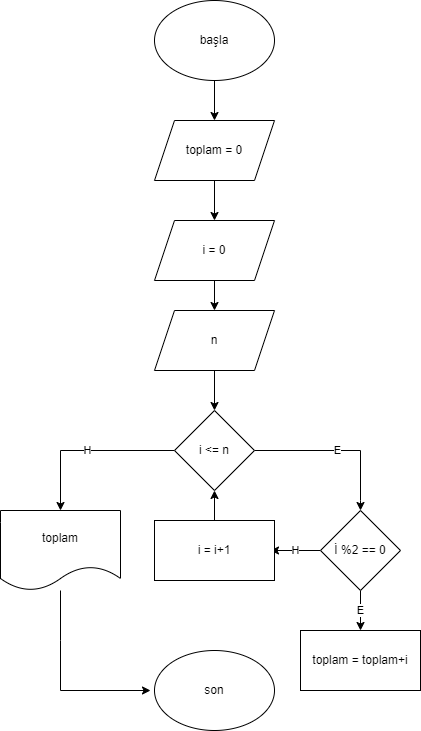

The diagram above was exported from draw.io. Its source (the exported page's mxGraphModel, read from the mxfile embedded in the PNG):
<mxGraphModel dx="1422" dy="786" grid="1" gridSize="10" guides="1" tooltips="1" connect="1" arrows="1" fold="1" page="1" pageScale="1" pageWidth="827" pageHeight="1169" math="0" shadow="0">
  <root>
    <mxCell id="0" />
    <mxCell id="1" parent="0" />
    <mxCell id="bm0LoGJkjlMG8ExQgfui-2" style="edgeStyle=orthogonalEdgeStyle;rounded=0;orthogonalLoop=1;jettySize=auto;html=1;" edge="1" parent="1" source="bm0LoGJkjlMG8ExQgfui-1">
      <mxGeometry relative="1" as="geometry">
        <mxPoint x="414" y="170" as="targetPoint" />
      </mxGeometry>
    </mxCell>
    <mxCell id="bm0LoGJkjlMG8ExQgfui-1" value="başla" style="ellipse;whiteSpace=wrap;html=1;" vertex="1" parent="1">
      <mxGeometry x="354" y="50" width="120" height="80" as="geometry" />
    </mxCell>
    <mxCell id="bm0LoGJkjlMG8ExQgfui-4" style="edgeStyle=orthogonalEdgeStyle;rounded=0;orthogonalLoop=1;jettySize=auto;html=1;" edge="1" parent="1" source="bm0LoGJkjlMG8ExQgfui-3">
      <mxGeometry relative="1" as="geometry">
        <mxPoint x="414" y="270" as="targetPoint" />
      </mxGeometry>
    </mxCell>
    <mxCell id="bm0LoGJkjlMG8ExQgfui-3" value="toplam = 0" style="shape=parallelogram;perimeter=parallelogramPerimeter;whiteSpace=wrap;html=1;fixedSize=1;" vertex="1" parent="1">
      <mxGeometry x="354" y="170" width="120" height="60" as="geometry" />
    </mxCell>
    <mxCell id="bm0LoGJkjlMG8ExQgfui-6" style="edgeStyle=orthogonalEdgeStyle;rounded=0;orthogonalLoop=1;jettySize=auto;html=1;" edge="1" parent="1" source="bm0LoGJkjlMG8ExQgfui-5">
      <mxGeometry relative="1" as="geometry">
        <mxPoint x="414" y="360" as="targetPoint" />
      </mxGeometry>
    </mxCell>
    <mxCell id="bm0LoGJkjlMG8ExQgfui-5" value="i = 0" style="shape=parallelogram;perimeter=parallelogramPerimeter;whiteSpace=wrap;html=1;fixedSize=1;" vertex="1" parent="1">
      <mxGeometry x="354" y="270" width="120" height="60" as="geometry" />
    </mxCell>
    <mxCell id="bm0LoGJkjlMG8ExQgfui-8" style="edgeStyle=orthogonalEdgeStyle;rounded=0;orthogonalLoop=1;jettySize=auto;html=1;" edge="1" parent="1" source="bm0LoGJkjlMG8ExQgfui-7">
      <mxGeometry relative="1" as="geometry">
        <mxPoint x="414" y="460" as="targetPoint" />
      </mxGeometry>
    </mxCell>
    <mxCell id="bm0LoGJkjlMG8ExQgfui-7" value="n" style="shape=parallelogram;perimeter=parallelogramPerimeter;whiteSpace=wrap;html=1;fixedSize=1;" vertex="1" parent="1">
      <mxGeometry x="354" y="360" width="120" height="60" as="geometry" />
    </mxCell>
    <mxCell id="bm0LoGJkjlMG8ExQgfui-10" value="E" style="edgeStyle=orthogonalEdgeStyle;rounded=0;orthogonalLoop=1;jettySize=auto;html=1;" edge="1" parent="1" source="bm0LoGJkjlMG8ExQgfui-9">
      <mxGeometry relative="1" as="geometry">
        <mxPoint x="560" y="560" as="targetPoint" />
        <Array as="points">
          <mxPoint x="560" y="500" />
          <mxPoint x="560" y="550" />
        </Array>
      </mxGeometry>
    </mxCell>
    <mxCell id="bm0LoGJkjlMG8ExQgfui-14" value="H" style="edgeStyle=orthogonalEdgeStyle;rounded=0;orthogonalLoop=1;jettySize=auto;html=1;entryX=0.5;entryY=0;entryDx=0;entryDy=0;" edge="1" parent="1" source="bm0LoGJkjlMG8ExQgfui-9">
      <mxGeometry relative="1" as="geometry">
        <mxPoint x="260" y="560" as="targetPoint" />
        <Array as="points">
          <mxPoint x="260" y="500" />
        </Array>
      </mxGeometry>
    </mxCell>
    <mxCell id="bm0LoGJkjlMG8ExQgfui-9" value="i &amp;lt;= n" style="rhombus;whiteSpace=wrap;html=1;" vertex="1" parent="1">
      <mxGeometry x="374" y="460" width="80" height="80" as="geometry" />
    </mxCell>
    <mxCell id="bm0LoGJkjlMG8ExQgfui-12" value="E" style="edgeStyle=orthogonalEdgeStyle;rounded=0;orthogonalLoop=1;jettySize=auto;html=1;" edge="1" parent="1" source="bm0LoGJkjlMG8ExQgfui-11">
      <mxGeometry relative="1" as="geometry">
        <mxPoint x="560" y="680" as="targetPoint" />
      </mxGeometry>
    </mxCell>
    <mxCell id="bm0LoGJkjlMG8ExQgfui-16" value="H" style="edgeStyle=orthogonalEdgeStyle;rounded=0;orthogonalLoop=1;jettySize=auto;html=1;" edge="1" parent="1" source="bm0LoGJkjlMG8ExQgfui-11">
      <mxGeometry relative="1" as="geometry">
        <mxPoint x="470" y="600" as="targetPoint" />
      </mxGeometry>
    </mxCell>
    <mxCell id="bm0LoGJkjlMG8ExQgfui-11" value="İ %2 == 0" style="rhombus;whiteSpace=wrap;html=1;" vertex="1" parent="1">
      <mxGeometry x="520" y="560" width="80" height="80" as="geometry" />
    </mxCell>
    <mxCell id="bm0LoGJkjlMG8ExQgfui-13" value="toplam = toplam+i" style="rounded=0;whiteSpace=wrap;html=1;" vertex="1" parent="1">
      <mxGeometry x="500" y="680" width="120" height="60" as="geometry" />
    </mxCell>
    <mxCell id="bm0LoGJkjlMG8ExQgfui-18" style="edgeStyle=orthogonalEdgeStyle;rounded=0;orthogonalLoop=1;jettySize=auto;html=1;entryX=0.5;entryY=1;entryDx=0;entryDy=0;" edge="1" parent="1" source="bm0LoGJkjlMG8ExQgfui-17" target="bm0LoGJkjlMG8ExQgfui-9">
      <mxGeometry relative="1" as="geometry" />
    </mxCell>
    <mxCell id="bm0LoGJkjlMG8ExQgfui-17" value="i = i+1" style="rounded=0;whiteSpace=wrap;html=1;" vertex="1" parent="1">
      <mxGeometry x="354" y="570" width="120" height="60" as="geometry" />
    </mxCell>
    <mxCell id="bm0LoGJkjlMG8ExQgfui-21" style="edgeStyle=orthogonalEdgeStyle;rounded=0;orthogonalLoop=1;jettySize=auto;html=1;" edge="1" parent="1">
      <mxGeometry relative="1" as="geometry">
        <mxPoint x="350" y="740" as="targetPoint" />
        <mxPoint x="260" y="640" as="sourcePoint" />
        <Array as="points">
          <mxPoint x="260" y="690" />
          <mxPoint x="260" y="690" />
        </Array>
      </mxGeometry>
    </mxCell>
    <mxCell id="bm0LoGJkjlMG8ExQgfui-19" value="toplam" style="shape=document;whiteSpace=wrap;html=1;boundedLbl=1;" vertex="1" parent="1">
      <mxGeometry x="200" y="560" width="120" height="80" as="geometry" />
    </mxCell>
    <mxCell id="bm0LoGJkjlMG8ExQgfui-22" value="son" style="ellipse;whiteSpace=wrap;html=1;" vertex="1" parent="1">
      <mxGeometry x="354" y="700" width="120" height="80" as="geometry" />
    </mxCell>
  </root>
</mxGraphModel>